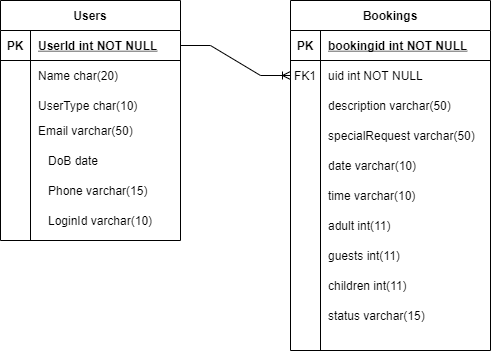

The diagram above was exported from draw.io. Its source (the exported page's mxGraphModel, read from the mxfile embedded in the PNG):
<mxGraphModel dx="716" dy="401" grid="1" gridSize="10" guides="1" tooltips="1" connect="1" arrows="1" fold="1" page="1" pageScale="1" pageWidth="850" pageHeight="1100" math="0" shadow="0">
  <root>
    <mxCell id="0" />
    <mxCell id="1" parent="0" />
    <mxCell id="eerrXcVnMadzqI85xAqV-1" value="Bookings" style="shape=table;startSize=30;container=1;collapsible=1;childLayout=tableLayout;fixedRows=1;rowLines=0;fontStyle=1;align=center;resizeLast=1;" vertex="1" parent="1">
      <mxGeometry x="350" y="90" width="200" height="350" as="geometry" />
    </mxCell>
    <mxCell id="eerrXcVnMadzqI85xAqV-2" value="" style="shape=partialRectangle;collapsible=0;dropTarget=0;pointerEvents=0;fillColor=none;top=0;left=0;bottom=1;right=0;points=[[0,0.5],[1,0.5]];portConstraint=eastwest;" vertex="1" parent="eerrXcVnMadzqI85xAqV-1">
      <mxGeometry y="30" width="200" height="30" as="geometry" />
    </mxCell>
    <mxCell id="eerrXcVnMadzqI85xAqV-3" value="PK" style="shape=partialRectangle;connectable=0;fillColor=none;top=0;left=0;bottom=0;right=0;fontStyle=1;overflow=hidden;" vertex="1" parent="eerrXcVnMadzqI85xAqV-2">
      <mxGeometry width="30" height="30" as="geometry">
        <mxRectangle width="30" height="30" as="alternateBounds" />
      </mxGeometry>
    </mxCell>
    <mxCell id="eerrXcVnMadzqI85xAqV-4" value="bookingid int NOT NULL" style="shape=partialRectangle;connectable=0;fillColor=none;top=0;left=0;bottom=0;right=0;align=left;spacingLeft=6;fontStyle=5;overflow=hidden;" vertex="1" parent="eerrXcVnMadzqI85xAqV-2">
      <mxGeometry x="30" width="170" height="30" as="geometry">
        <mxRectangle width="170" height="30" as="alternateBounds" />
      </mxGeometry>
    </mxCell>
    <mxCell id="eerrXcVnMadzqI85xAqV-5" value="" style="shape=partialRectangle;collapsible=0;dropTarget=0;pointerEvents=0;fillColor=none;top=0;left=0;bottom=0;right=0;points=[[0,0.5],[1,0.5]];portConstraint=eastwest;" vertex="1" parent="eerrXcVnMadzqI85xAqV-1">
      <mxGeometry y="60" width="200" height="30" as="geometry" />
    </mxCell>
    <mxCell id="eerrXcVnMadzqI85xAqV-6" value="FK1" style="shape=partialRectangle;connectable=0;fillColor=none;top=0;left=0;bottom=0;right=0;editable=1;overflow=hidden;" vertex="1" parent="eerrXcVnMadzqI85xAqV-5">
      <mxGeometry width="30" height="30" as="geometry">
        <mxRectangle width="30" height="30" as="alternateBounds" />
      </mxGeometry>
    </mxCell>
    <mxCell id="eerrXcVnMadzqI85xAqV-7" value="uid int NOT NULL" style="shape=partialRectangle;connectable=0;fillColor=none;top=0;left=0;bottom=0;right=0;align=left;spacingLeft=6;overflow=hidden;" vertex="1" parent="eerrXcVnMadzqI85xAqV-5">
      <mxGeometry x="30" width="170" height="30" as="geometry">
        <mxRectangle width="170" height="30" as="alternateBounds" />
      </mxGeometry>
    </mxCell>
    <mxCell id="eerrXcVnMadzqI85xAqV-8" value="" style="shape=partialRectangle;collapsible=0;dropTarget=0;pointerEvents=0;fillColor=none;top=0;left=0;bottom=0;right=0;points=[[0,0.5],[1,0.5]];portConstraint=eastwest;" vertex="1" parent="eerrXcVnMadzqI85xAqV-1">
      <mxGeometry y="90" width="200" height="30" as="geometry" />
    </mxCell>
    <mxCell id="eerrXcVnMadzqI85xAqV-9" value="" style="shape=partialRectangle;connectable=0;fillColor=none;top=0;left=0;bottom=0;right=0;editable=1;overflow=hidden;" vertex="1" parent="eerrXcVnMadzqI85xAqV-8">
      <mxGeometry width="30" height="30" as="geometry">
        <mxRectangle width="30" height="30" as="alternateBounds" />
      </mxGeometry>
    </mxCell>
    <mxCell id="eerrXcVnMadzqI85xAqV-10" value="description varchar(50)" style="shape=partialRectangle;connectable=0;fillColor=none;top=0;left=0;bottom=0;right=0;align=left;spacingLeft=6;overflow=hidden;" vertex="1" parent="eerrXcVnMadzqI85xAqV-8">
      <mxGeometry x="30" width="170" height="30" as="geometry">
        <mxRectangle width="170" height="30" as="alternateBounds" />
      </mxGeometry>
    </mxCell>
    <mxCell id="eerrXcVnMadzqI85xAqV-11" value="" style="shape=partialRectangle;collapsible=0;dropTarget=0;pointerEvents=0;fillColor=none;top=0;left=0;bottom=0;right=0;points=[[0,0.5],[1,0.5]];portConstraint=eastwest;" vertex="1" parent="eerrXcVnMadzqI85xAqV-1">
      <mxGeometry y="120" width="200" height="30" as="geometry" />
    </mxCell>
    <mxCell id="eerrXcVnMadzqI85xAqV-12" value="" style="shape=partialRectangle;connectable=0;fillColor=none;top=0;left=0;bottom=0;right=0;editable=1;overflow=hidden;" vertex="1" parent="eerrXcVnMadzqI85xAqV-11">
      <mxGeometry width="30" height="30" as="geometry">
        <mxRectangle width="30" height="30" as="alternateBounds" />
      </mxGeometry>
    </mxCell>
    <mxCell id="eerrXcVnMadzqI85xAqV-13" value="specialRequest varchar(50)" style="shape=partialRectangle;connectable=0;fillColor=none;top=0;left=0;bottom=0;right=0;align=left;spacingLeft=6;overflow=hidden;" vertex="1" parent="eerrXcVnMadzqI85xAqV-11">
      <mxGeometry x="30" width="170" height="30" as="geometry">
        <mxRectangle width="170" height="30" as="alternateBounds" />
      </mxGeometry>
    </mxCell>
    <mxCell id="eerrXcVnMadzqI85xAqV-14" value="Users" style="shape=table;startSize=30;container=1;collapsible=1;childLayout=tableLayout;fixedRows=1;rowLines=0;fontStyle=1;align=center;resizeLast=1;" vertex="1" parent="1">
      <mxGeometry x="60" y="90" width="180" height="240" as="geometry" />
    </mxCell>
    <mxCell id="eerrXcVnMadzqI85xAqV-15" value="" style="shape=partialRectangle;collapsible=0;dropTarget=0;pointerEvents=0;fillColor=none;top=0;left=0;bottom=1;right=0;points=[[0,0.5],[1,0.5]];portConstraint=eastwest;" vertex="1" parent="eerrXcVnMadzqI85xAqV-14">
      <mxGeometry y="30" width="180" height="30" as="geometry" />
    </mxCell>
    <mxCell id="eerrXcVnMadzqI85xAqV-16" value="PK" style="shape=partialRectangle;connectable=0;fillColor=none;top=0;left=0;bottom=0;right=0;fontStyle=1;overflow=hidden;" vertex="1" parent="eerrXcVnMadzqI85xAqV-15">
      <mxGeometry width="30" height="30" as="geometry">
        <mxRectangle width="30" height="30" as="alternateBounds" />
      </mxGeometry>
    </mxCell>
    <mxCell id="eerrXcVnMadzqI85xAqV-17" value="UserId int NOT NULL" style="shape=partialRectangle;connectable=0;fillColor=none;top=0;left=0;bottom=0;right=0;align=left;spacingLeft=6;fontStyle=5;overflow=hidden;" vertex="1" parent="eerrXcVnMadzqI85xAqV-15">
      <mxGeometry x="30" width="150" height="30" as="geometry">
        <mxRectangle width="150" height="30" as="alternateBounds" />
      </mxGeometry>
    </mxCell>
    <mxCell id="eerrXcVnMadzqI85xAqV-18" value="" style="shape=partialRectangle;collapsible=0;dropTarget=0;pointerEvents=0;fillColor=none;top=0;left=0;bottom=0;right=0;points=[[0,0.5],[1,0.5]];portConstraint=eastwest;" vertex="1" parent="eerrXcVnMadzqI85xAqV-14">
      <mxGeometry y="60" width="180" height="30" as="geometry" />
    </mxCell>
    <mxCell id="eerrXcVnMadzqI85xAqV-19" value="" style="shape=partialRectangle;connectable=0;fillColor=none;top=0;left=0;bottom=0;right=0;editable=1;overflow=hidden;" vertex="1" parent="eerrXcVnMadzqI85xAqV-18">
      <mxGeometry width="30" height="30" as="geometry">
        <mxRectangle width="30" height="30" as="alternateBounds" />
      </mxGeometry>
    </mxCell>
    <mxCell id="eerrXcVnMadzqI85xAqV-20" value="Name char(20)" style="shape=partialRectangle;connectable=0;fillColor=none;top=0;left=0;bottom=0;right=0;align=left;spacingLeft=6;overflow=hidden;" vertex="1" parent="eerrXcVnMadzqI85xAqV-18">
      <mxGeometry x="30" width="150" height="30" as="geometry">
        <mxRectangle width="150" height="30" as="alternateBounds" />
      </mxGeometry>
    </mxCell>
    <mxCell id="eerrXcVnMadzqI85xAqV-21" value="" style="shape=partialRectangle;collapsible=0;dropTarget=0;pointerEvents=0;fillColor=none;top=0;left=0;bottom=0;right=0;points=[[0,0.5],[1,0.5]];portConstraint=eastwest;" vertex="1" parent="eerrXcVnMadzqI85xAqV-14">
      <mxGeometry y="90" width="180" height="30" as="geometry" />
    </mxCell>
    <mxCell id="eerrXcVnMadzqI85xAqV-22" value="" style="shape=partialRectangle;connectable=0;fillColor=none;top=0;left=0;bottom=0;right=0;editable=1;overflow=hidden;" vertex="1" parent="eerrXcVnMadzqI85xAqV-21">
      <mxGeometry width="30" height="30" as="geometry">
        <mxRectangle width="30" height="30" as="alternateBounds" />
      </mxGeometry>
    </mxCell>
    <mxCell id="eerrXcVnMadzqI85xAqV-23" value="UserType char(10)" style="shape=partialRectangle;connectable=0;fillColor=none;top=0;left=0;bottom=0;right=0;align=left;spacingLeft=6;overflow=hidden;" vertex="1" parent="eerrXcVnMadzqI85xAqV-21">
      <mxGeometry x="30" width="150" height="30" as="geometry">
        <mxRectangle width="150" height="30" as="alternateBounds" />
      </mxGeometry>
    </mxCell>
    <mxCell id="eerrXcVnMadzqI85xAqV-24" value="" style="shape=partialRectangle;collapsible=0;dropTarget=0;pointerEvents=0;fillColor=none;top=0;left=0;bottom=0;right=0;points=[[0,0.5],[1,0.5]];portConstraint=eastwest;" vertex="1" parent="eerrXcVnMadzqI85xAqV-14">
      <mxGeometry y="120" width="180" height="20" as="geometry" />
    </mxCell>
    <mxCell id="eerrXcVnMadzqI85xAqV-25" value="" style="shape=partialRectangle;connectable=0;fillColor=none;top=0;left=0;bottom=0;right=0;editable=1;overflow=hidden;" vertex="1" parent="eerrXcVnMadzqI85xAqV-24">
      <mxGeometry width="30" height="20" as="geometry">
        <mxRectangle width="30" height="20" as="alternateBounds" />
      </mxGeometry>
    </mxCell>
    <mxCell id="eerrXcVnMadzqI85xAqV-26" value="Email varchar(50)" style="shape=partialRectangle;connectable=0;fillColor=none;top=0;left=0;bottom=0;right=0;align=left;spacingLeft=6;overflow=hidden;" vertex="1" parent="eerrXcVnMadzqI85xAqV-24">
      <mxGeometry x="30" width="150" height="20" as="geometry">
        <mxRectangle width="150" height="20" as="alternateBounds" />
      </mxGeometry>
    </mxCell>
    <mxCell id="eerrXcVnMadzqI85xAqV-29" value="DoB date" style="shape=partialRectangle;connectable=0;fillColor=none;top=0;left=0;bottom=0;right=0;align=left;spacingLeft=6;overflow=hidden;" vertex="1" parent="1">
      <mxGeometry x="100" y="240" width="150" height="20" as="geometry">
        <mxRectangle width="150" height="20" as="alternateBounds" />
      </mxGeometry>
    </mxCell>
    <mxCell id="eerrXcVnMadzqI85xAqV-30" value="Phone varchar(15)" style="shape=partialRectangle;connectable=0;fillColor=none;top=0;left=0;bottom=0;right=0;align=left;spacingLeft=6;overflow=hidden;" vertex="1" parent="1">
      <mxGeometry x="100" y="270" width="150" height="20" as="geometry">
        <mxRectangle width="150" height="20" as="alternateBounds" />
      </mxGeometry>
    </mxCell>
    <mxCell id="eerrXcVnMadzqI85xAqV-31" value="LoginId varchar(10)" style="shape=partialRectangle;connectable=0;fillColor=none;top=0;left=0;bottom=0;right=0;align=left;spacingLeft=6;overflow=hidden;" vertex="1" parent="1">
      <mxGeometry x="100" y="300" width="150" height="20" as="geometry">
        <mxRectangle width="150" height="20" as="alternateBounds" />
      </mxGeometry>
    </mxCell>
    <mxCell id="eerrXcVnMadzqI85xAqV-32" value="date varchar(10)" style="shape=partialRectangle;connectable=0;fillColor=none;top=0;left=0;bottom=0;right=0;align=left;spacingLeft=6;overflow=hidden;" vertex="1" parent="1">
      <mxGeometry x="380" y="240" width="150" height="30" as="geometry">
        <mxRectangle width="150" height="30" as="alternateBounds" />
      </mxGeometry>
    </mxCell>
    <mxCell id="eerrXcVnMadzqI85xAqV-33" value="time varchar(10)" style="shape=partialRectangle;connectable=0;fillColor=none;top=0;left=0;bottom=0;right=0;align=left;spacingLeft=6;overflow=hidden;" vertex="1" parent="1">
      <mxGeometry x="380" y="270" width="150" height="30" as="geometry">
        <mxRectangle width="150" height="30" as="alternateBounds" />
      </mxGeometry>
    </mxCell>
    <mxCell id="eerrXcVnMadzqI85xAqV-34" value="adult int(11)" style="shape=partialRectangle;connectable=0;fillColor=none;top=0;left=0;bottom=0;right=0;align=left;spacingLeft=6;overflow=hidden;" vertex="1" parent="1">
      <mxGeometry x="380" y="300" width="150" height="30" as="geometry">
        <mxRectangle width="150" height="30" as="alternateBounds" />
      </mxGeometry>
    </mxCell>
    <mxCell id="eerrXcVnMadzqI85xAqV-35" value="guests int(11)" style="shape=partialRectangle;connectable=0;fillColor=none;top=0;left=0;bottom=0;right=0;align=left;spacingLeft=6;overflow=hidden;" vertex="1" parent="1">
      <mxGeometry x="380" y="330" width="150" height="30" as="geometry">
        <mxRectangle width="150" height="30" as="alternateBounds" />
      </mxGeometry>
    </mxCell>
    <mxCell id="eerrXcVnMadzqI85xAqV-36" value="children int(11)" style="shape=partialRectangle;connectable=0;fillColor=none;top=0;left=0;bottom=0;right=0;align=left;spacingLeft=6;overflow=hidden;" vertex="1" parent="1">
      <mxGeometry x="380" y="360" width="150" height="30" as="geometry">
        <mxRectangle width="150" height="30" as="alternateBounds" />
      </mxGeometry>
    </mxCell>
    <mxCell id="eerrXcVnMadzqI85xAqV-37" value="status varchar(15)" style="shape=partialRectangle;connectable=0;fillColor=none;top=0;left=0;bottom=0;right=0;align=left;spacingLeft=6;overflow=hidden;" vertex="1" parent="1">
      <mxGeometry x="380" y="390" width="150" height="30" as="geometry">
        <mxRectangle width="150" height="30" as="alternateBounds" />
      </mxGeometry>
    </mxCell>
    <mxCell id="eerrXcVnMadzqI85xAqV-38" value="" style="edgeStyle=entityRelationEdgeStyle;fontSize=12;html=1;endArrow=ERoneToMany;rounded=0;entryX=0;entryY=0.5;entryDx=0;entryDy=0;" edge="1" parent="1" source="eerrXcVnMadzqI85xAqV-15" target="eerrXcVnMadzqI85xAqV-5">
      <mxGeometry width="100" height="100" relative="1" as="geometry">
        <mxPoint x="300" y="320" as="sourcePoint" />
        <mxPoint x="400" y="220" as="targetPoint" />
      </mxGeometry>
    </mxCell>
  </root>
</mxGraphModel>